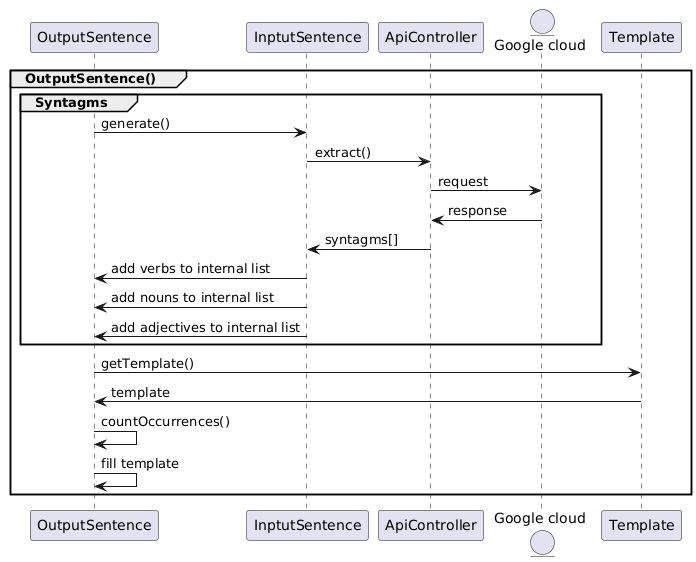

The diagram above was rendered by PlantUML. Its source (embedded in the PNG):
@startuml
participant "OutputSentence" as os
participant "InptutSentence" as is
participant "ApiController" as ac
entity "Google cloud" as c
participant "Template" as t

group OutputSentence()
group Syntagms
os -> is :generate()

is -> ac : extract()

ac -> c : request
ac <- c : response

is <- ac: syntagms[]

os <- is : add verbs to internal list
os <- is : add nouns to internal list
os <- is : add adjectives to internal list
end

os -> t : getTemplate()
os <- t : template

os -> os : countOccurrences()
os -> os : fill template
end
@enduml